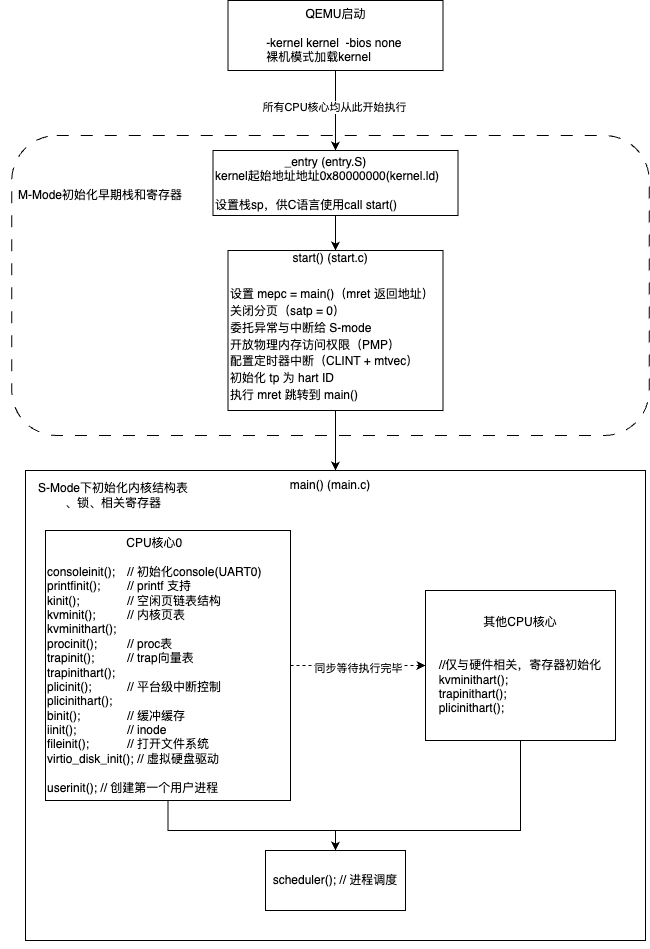

The diagram above was exported from draw.io. Its source (the exported page's mxGraphModel, read from the mxfile embedded in the PNG):
<mxGraphModel dx="1678" dy="1051" grid="1" gridSize="10" guides="1" tooltips="1" connect="1" arrows="1" fold="1" page="0" pageScale="1" pageWidth="1169" pageHeight="827" math="0" shadow="0">
  <root>
    <mxCell id="0" />
    <mxCell id="1" parent="0" />
    <mxCell id="2eF5JME18a_YGMB_F209-30" value="" style="rounded=1;whiteSpace=wrap;html=1;dashed=1;dashPattern=12 12;" vertex="1" parent="1">
      <mxGeometry x="211.25" y="145" width="637.5" height="300" as="geometry" />
    </mxCell>
    <mxCell id="2eF5JME18a_YGMB_F209-3" value="" style="edgeStyle=orthogonalEdgeStyle;rounded=0;orthogonalLoop=1;jettySize=auto;html=1;" edge="1" parent="1" source="2eF5JME18a_YGMB_F209-1" target="2eF5JME18a_YGMB_F209-2">
      <mxGeometry relative="1" as="geometry" />
    </mxCell>
    <mxCell id="2eF5JME18a_YGMB_F209-33" value="所有CPU核心均从此开始执行" style="edgeLabel;html=1;align=center;verticalAlign=middle;resizable=0;points=[];" vertex="1" connectable="0" parent="2eF5JME18a_YGMB_F209-3">
      <mxGeometry x="-0.075" y="-2" relative="1" as="geometry">
        <mxPoint as="offset" />
      </mxGeometry>
    </mxCell>
    <mxCell id="2eF5JME18a_YGMB_F209-1" value="QEMU启动&lt;div&gt;&lt;br&gt;&lt;div style=&quot;text-align: left;&quot;&gt;-kernel kernel&amp;nbsp;&amp;nbsp;&lt;span style=&quot;background-color: transparent; color: light-dark(rgb(0, 0, 0), rgb(255, 255, 255));&quot;&gt;-bios none&amp;nbsp;&lt;/span&gt;&lt;/div&gt;&lt;div&gt;&lt;div style=&quot;text-align: left;&quot;&gt;裸机模式加载kernel&lt;/div&gt;&lt;/div&gt;&lt;/div&gt;" style="rounded=0;whiteSpace=wrap;html=1;" vertex="1" parent="1">
      <mxGeometry x="427.5" y="10" width="215" height="70" as="geometry" />
    </mxCell>
    <mxCell id="2eF5JME18a_YGMB_F209-5" value="" style="edgeStyle=orthogonalEdgeStyle;rounded=0;orthogonalLoop=1;jettySize=auto;html=1;" edge="1" parent="1" source="2eF5JME18a_YGMB_F209-2" target="2eF5JME18a_YGMB_F209-4">
      <mxGeometry relative="1" as="geometry" />
    </mxCell>
    <mxCell id="2eF5JME18a_YGMB_F209-2" value="&lt;div style=&quot;text-align: center;&quot;&gt;&lt;span style=&quot;background-color: transparent; color: light-dark(rgb(0, 0, 0), rgb(255, 255, 255));&quot;&gt;_entry (entry.S)&amp;nbsp;&lt;/span&gt;&lt;/div&gt;&lt;div style=&quot;text-align: center;&quot;&gt;&lt;span style=&quot;background-color: transparent; color: light-dark(rgb(0, 0, 0), rgb(255, 255, 255));&quot;&gt;kernel起始地址地址&lt;/span&gt;&lt;span style=&quot;background-color: transparent; text-align: left;&quot;&gt;0x80000000(kernel.ld)&lt;/span&gt;&lt;/div&gt;&lt;div&gt;&lt;div style=&quot;text-align: center;&quot;&gt;&lt;span style=&quot;background-color: transparent; color: light-dark(rgb(0, 0, 0), rgb(255, 255, 255));&quot;&gt;&amp;nbsp;&lt;/span&gt;&lt;/div&gt;&lt;div&gt;设置栈sp，供C语言使用&lt;span style=&quot;background-color: transparent; color: light-dark(rgb(0, 0, 0), rgb(255, 255, 255));&quot;&gt;call start()&amp;nbsp;&lt;/span&gt;&lt;/div&gt;&lt;/div&gt;" style="whiteSpace=wrap;html=1;rounded=0;align=left;" vertex="1" parent="1">
      <mxGeometry x="412.5" y="160" width="245" height="65" as="geometry" />
    </mxCell>
    <mxCell id="2eF5JME18a_YGMB_F209-16" style="edgeStyle=orthogonalEdgeStyle;rounded=0;orthogonalLoop=1;jettySize=auto;html=1;" edge="1" parent="1" source="2eF5JME18a_YGMB_F209-4" target="2eF5JME18a_YGMB_F209-15">
      <mxGeometry relative="1" as="geometry" />
    </mxCell>
    <mxCell id="2eF5JME18a_YGMB_F209-4" value="&lt;div style=&quot;text-align: center;&quot;&gt;&lt;span style=&quot;color: light-dark(rgb(0, 0, 0), rgb(255, 255, 255)); background-color: light-dark(#ffffff, var(--ge-dark-color, #121212));&quot;&gt;start() (start.c)&amp;nbsp;&lt;/span&gt;&lt;/div&gt;&lt;div&gt;&lt;span style=&quot;background-color: light-dark(#ffffff, var(--ge-dark-color, #121212));&quot;&gt;&lt;br&gt;&lt;/span&gt;&lt;/div&gt;&lt;div style=&quot;line-height: 40%;&quot;&gt;&lt;p data-pm-slice=&quot;0 0 []&quot;&gt;设置 mepc = main()（mret 返回地址）&lt;/p&gt;&lt;p data-pm-slice=&quot;0 0 []&quot;&gt;关闭分页（satp = 0）&lt;/p&gt;&lt;p data-pm-slice=&quot;0 0 []&quot;&gt;委托异常与中断给 S-mode&lt;/p&gt;&lt;p data-pm-slice=&quot;0 0 []&quot;&gt;开放物理内存访问权限（PMP）&lt;/p&gt;&lt;p data-pm-slice=&quot;0 0 []&quot;&gt;配置定时器中断（CLINT + mtvec）&lt;/p&gt;&lt;p data-pm-slice=&quot;0 0 []&quot;&gt;初始化 tp 为 hart ID&lt;/p&gt;&lt;p data-pm-slice=&quot;0 0 []&quot;&gt;执行 mret 跳转到 main()&lt;/p&gt;&lt;/div&gt;" style="whiteSpace=wrap;html=1;rounded=0;align=left;" vertex="1" parent="1">
      <mxGeometry x="427.5" y="260" width="215" height="160" as="geometry" />
    </mxCell>
    <mxCell id="2eF5JME18a_YGMB_F209-15" value="" style="rounded=0;whiteSpace=wrap;html=1;" vertex="1" parent="1">
      <mxGeometry x="225" y="480" width="620" height="470" as="geometry" />
    </mxCell>
    <mxCell id="2eF5JME18a_YGMB_F209-20" value="" style="edgeStyle=orthogonalEdgeStyle;rounded=0;orthogonalLoop=1;jettySize=auto;html=1;dashed=1;" edge="1" parent="1" source="2eF5JME18a_YGMB_F209-11" target="2eF5JME18a_YGMB_F209-14">
      <mxGeometry relative="1" as="geometry" />
    </mxCell>
    <mxCell id="2eF5JME18a_YGMB_F209-21" value="同步等待执行完毕" style="edgeLabel;html=1;align=center;verticalAlign=middle;resizable=0;points=[];" vertex="1" connectable="0" parent="2eF5JME18a_YGMB_F209-20">
      <mxGeometry x="-0.0087" y="-1" relative="1" as="geometry">
        <mxPoint y="1" as="offset" />
      </mxGeometry>
    </mxCell>
    <mxCell id="2eF5JME18a_YGMB_F209-27" style="edgeStyle=orthogonalEdgeStyle;rounded=0;orthogonalLoop=1;jettySize=auto;html=1;entryX=0.5;entryY=0;entryDx=0;entryDy=0;" edge="1" parent="1">
      <mxGeometry relative="1" as="geometry">
        <mxPoint x="367.5" y="780" as="sourcePoint" />
        <mxPoint x="535" y="860" as="targetPoint" />
        <Array as="points">
          <mxPoint x="368" y="840" />
          <mxPoint x="535" y="840" />
        </Array>
      </mxGeometry>
    </mxCell>
    <mxCell id="2eF5JME18a_YGMB_F209-11" value="&lt;div style=&quot;text-align: center;&quot;&gt;CPU核心0&lt;/div&gt;&lt;div&gt;&lt;br&gt;&lt;/div&gt;&lt;div&gt;consoleinit(); &lt;span style=&quot;white-space: pre;&quot;&gt;&#09;&lt;/span&gt;// 初始化console(UART0)&lt;/div&gt;&lt;div&gt;printfinit(); &lt;span style=&quot;white-space: pre;&quot;&gt;&#09;&lt;/span&gt;// printf 支持&lt;/div&gt;&lt;div&gt;kinit(); &lt;span style=&quot;white-space: pre;&quot;&gt;&#09;&lt;/span&gt;&lt;span style=&quot;white-space: pre;&quot;&gt;&#09;&lt;/span&gt;// 空闲页链表结构&lt;/div&gt;&lt;div&gt;kvminit(); &lt;span style=&quot;white-space: pre;&quot;&gt;&#09;&lt;/span&gt;// 内核页表&lt;/div&gt;&lt;div&gt;kvminithart(); &lt;span style=&quot;white-space: pre;&quot;&gt;&#09;&lt;/span&gt;&lt;/div&gt;&lt;div&gt;procinit();&lt;span style=&quot;white-space: pre;&quot;&gt;&#09;&lt;/span&gt; &lt;span style=&quot;white-space: pre;&quot;&gt;&#09;&lt;/span&gt;// proc表&lt;/div&gt;&lt;div&gt;trapinit(); &lt;span style=&quot;white-space: pre;&quot;&gt;&#09;&lt;/span&gt;&lt;span style=&quot;white-space: pre;&quot;&gt;&#09;&lt;/span&gt;// trap向量表&lt;/div&gt;&lt;div&gt;trapinithart(); &lt;span style=&quot;white-space: pre;&quot;&gt;&#09;&lt;/span&gt;&lt;/div&gt;&lt;div&gt;plicinit(); &lt;span style=&quot;white-space: pre;&quot;&gt;&#09;&lt;span style=&quot;white-space: pre;&quot;&gt;&#09;&lt;/span&gt;&lt;/span&gt;// 平台级中断控制&lt;/div&gt;&lt;div&gt;plicinithart(); &lt;span style=&quot;white-space: pre;&quot;&gt;&#09;&lt;/span&gt;&lt;/div&gt;&lt;div&gt;binit(); &lt;span style=&quot;white-space: pre;&quot;&gt;&#09;&lt;/span&gt;&lt;span style=&quot;white-space: pre;&quot;&gt;&#09;&lt;/span&gt;// 缓冲缓存&lt;/div&gt;&lt;div&gt;iinit(); &lt;span style=&quot;white-space: pre;&quot;&gt;&#09;&lt;/span&gt;&lt;span style=&quot;white-space: pre;&quot;&gt;&#09;&lt;/span&gt;// inode&lt;/div&gt;&lt;div&gt;fileinit(); &lt;span style=&quot;white-space: pre;&quot;&gt;&#09;&lt;/span&gt;&lt;span style=&quot;white-space: pre;&quot;&gt;&#09;&lt;/span&gt;// 打开文件系统&lt;/div&gt;&lt;div&gt;virtio_disk_init(); // 虚拟硬盘驱动&lt;/div&gt;&lt;div&gt;&lt;br&gt;&lt;/div&gt;&lt;div&gt;userinit(); // 创建第一个用户进程&lt;/div&gt;" style="rounded=0;whiteSpace=wrap;html=1;align=left;" vertex="1" parent="1">
      <mxGeometry x="245" y="540" width="245" height="270" as="geometry" />
    </mxCell>
    <mxCell id="2eF5JME18a_YGMB_F209-25" style="edgeStyle=orthogonalEdgeStyle;rounded=0;orthogonalLoop=1;jettySize=auto;html=1;" edge="1" parent="1">
      <mxGeometry relative="1" as="geometry">
        <mxPoint x="720" y="720" as="sourcePoint" />
        <mxPoint x="535" y="860" as="targetPoint" />
        <Array as="points">
          <mxPoint x="720" y="840" />
          <mxPoint x="535" y="840" />
        </Array>
      </mxGeometry>
    </mxCell>
    <mxCell id="2eF5JME18a_YGMB_F209-14" value="&lt;div style=&quot;&quot;&gt;&lt;div&gt;其他CPU核心&lt;/div&gt;&lt;div&gt;&lt;br&gt;&lt;/div&gt;&lt;div&gt;&lt;br&gt;&lt;/div&gt;&lt;div&gt;//仅与硬件相关，寄存器初始化&lt;/div&gt;&lt;div style=&quot;text-align: left;&quot;&gt;kvminithart(); &lt;span style=&quot;white-space:pre&quot;&gt;&#09;&lt;/span&gt;&lt;/div&gt;&lt;div style=&quot;text-align: left;&quot;&gt;trapinithart(); &lt;span style=&quot;white-space:pre&quot;&gt;&#09;&lt;/span&gt;&lt;/div&gt;&lt;div style=&quot;text-align: left;&quot;&gt;plicinithart(); &lt;span style=&quot;white-space:pre&quot;&gt;&#09;&lt;/span&gt;&lt;/div&gt;&lt;/div&gt;" style="rounded=0;whiteSpace=wrap;html=1;align=center;" vertex="1" parent="1">
      <mxGeometry x="625" y="600" width="190" height="150" as="geometry" />
    </mxCell>
    <mxCell id="2eF5JME18a_YGMB_F209-23" value="scheduler(); // 进程调度" style="rounded=0;whiteSpace=wrap;html=1;" vertex="1" parent="1">
      <mxGeometry x="465" y="860" width="140" height="60" as="geometry" />
    </mxCell>
    <mxCell id="2eF5JME18a_YGMB_F209-24" style="edgeStyle=orthogonalEdgeStyle;rounded=0;orthogonalLoop=1;jettySize=auto;html=1;exitX=0.5;exitY=1;exitDx=0;exitDy=0;" edge="1" parent="1" source="2eF5JME18a_YGMB_F209-15" target="2eF5JME18a_YGMB_F209-15">
      <mxGeometry relative="1" as="geometry" />
    </mxCell>
    <mxCell id="2eF5JME18a_YGMB_F209-28" value="main() (main.c)" style="text;html=1;align=center;verticalAlign=middle;whiteSpace=wrap;rounded=0;" vertex="1" parent="1">
      <mxGeometry x="455" y="480" width="150" height="30" as="geometry" />
    </mxCell>
    <mxCell id="2eF5JME18a_YGMB_F209-31" value="M-Mode初始化早期栈和寄存器" style="text;html=1;align=center;verticalAlign=middle;whiteSpace=wrap;rounded=0;" vertex="1" parent="1">
      <mxGeometry x="200" y="180" width="200" height="50" as="geometry" />
    </mxCell>
    <mxCell id="2eF5JME18a_YGMB_F209-32" value="S-Mode下初始化内核结构表&lt;div&gt;、锁、相关寄存器&lt;/div&gt;" style="text;html=1;align=center;verticalAlign=middle;whiteSpace=wrap;rounded=0;" vertex="1" parent="1">
      <mxGeometry x="212.5" y="480" width="200" height="50" as="geometry" />
    </mxCell>
  </root>
</mxGraphModel>